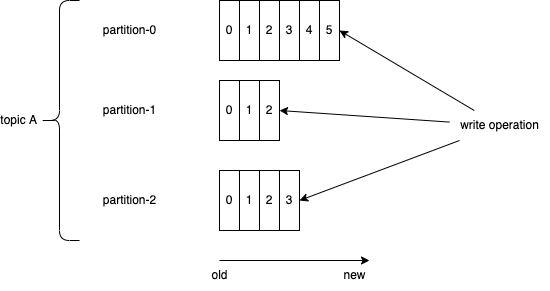

The diagram above was exported from draw.io. Its source (the exported page's mxGraphModel, read from the mxfile embedded in the PNG):
<mxGraphModel dx="1375" dy="314" grid="1" gridSize="10" guides="1" tooltips="1" connect="1" arrows="1" fold="1" page="1" pageScale="1" pageWidth="850" pageHeight="1100" math="0" shadow="0">
  <root>
    <mxCell id="0" />
    <mxCell id="1" parent="0" />
    <mxCell id="2" value="0" style="rounded=0;whiteSpace=wrap;html=1;" vertex="1" parent="1">
      <mxGeometry x="200" y="80" width="20" height="60" as="geometry" />
    </mxCell>
    <mxCell id="3" value="0" style="rounded=0;whiteSpace=wrap;html=1;" vertex="1" parent="1">
      <mxGeometry x="200" y="160" width="20" height="60" as="geometry" />
    </mxCell>
    <mxCell id="4" value="0" style="rounded=0;whiteSpace=wrap;html=1;" vertex="1" parent="1">
      <mxGeometry x="200" y="250" width="20" height="60" as="geometry" />
    </mxCell>
    <mxCell id="5" value="partition-0" style="text;html=1;align=center;verticalAlign=middle;resizable=0;points=[];autosize=1;strokeColor=none;fillColor=none;" vertex="1" parent="1">
      <mxGeometry x="70" y="95" width="80" height="30" as="geometry" />
    </mxCell>
    <mxCell id="6" value="partition-1" style="text;html=1;align=center;verticalAlign=middle;resizable=0;points=[];autosize=1;strokeColor=none;fillColor=none;" vertex="1" parent="1">
      <mxGeometry x="70" y="175" width="80" height="30" as="geometry" />
    </mxCell>
    <mxCell id="7" value="partition-2" style="text;html=1;align=center;verticalAlign=middle;resizable=0;points=[];autosize=1;strokeColor=none;fillColor=none;" vertex="1" parent="1">
      <mxGeometry x="70" y="265" width="80" height="30" as="geometry" />
    </mxCell>
    <mxCell id="8" value="1" style="rounded=0;whiteSpace=wrap;html=1;" vertex="1" parent="1">
      <mxGeometry x="220" y="80" width="20" height="60" as="geometry" />
    </mxCell>
    <mxCell id="9" value="1" style="rounded=0;whiteSpace=wrap;html=1;" vertex="1" parent="1">
      <mxGeometry x="220" y="160" width="20" height="60" as="geometry" />
    </mxCell>
    <mxCell id="10" value="1" style="rounded=0;whiteSpace=wrap;html=1;" vertex="1" parent="1">
      <mxGeometry x="220" y="250" width="20" height="60" as="geometry" />
    </mxCell>
    <mxCell id="11" value="2" style="rounded=0;whiteSpace=wrap;html=1;" vertex="1" parent="1">
      <mxGeometry x="240" y="80" width="20" height="60" as="geometry" />
    </mxCell>
    <mxCell id="12" value="3" style="rounded=0;whiteSpace=wrap;html=1;" vertex="1" parent="1">
      <mxGeometry x="260" y="80" width="20" height="60" as="geometry" />
    </mxCell>
    <mxCell id="14" style="edgeStyle=none;html=1;entryX=1;entryY=0.5;entryDx=0;entryDy=0;" edge="1" parent="1" source="13" target="16">
      <mxGeometry relative="1" as="geometry">
        <mxPoint x="370" y="120" as="targetPoint" />
      </mxGeometry>
    </mxCell>
    <mxCell id="21" style="edgeStyle=none;html=1;entryX=1;entryY=0.5;entryDx=0;entryDy=0;" edge="1" parent="1" source="13" target="17">
      <mxGeometry relative="1" as="geometry" />
    </mxCell>
    <mxCell id="22" style="edgeStyle=none;html=1;entryX=1;entryY=0.5;entryDx=0;entryDy=0;" edge="1" parent="1" source="13" target="20">
      <mxGeometry relative="1" as="geometry" />
    </mxCell>
    <mxCell id="13" value="write operation" style="text;html=1;align=center;verticalAlign=middle;resizable=0;points=[];autosize=1;strokeColor=none;fillColor=none;" vertex="1" parent="1">
      <mxGeometry x="430" y="190" width="100" height="30" as="geometry" />
    </mxCell>
    <mxCell id="15" value="4&lt;span style=&quot;color: rgba(0, 0, 0, 0); font-family: monospace; font-size: 0px; text-align: start;&quot;&gt;%3CmxGraphModel%3E%3Croot%3E%3CmxCell%20id%3D%220%22%2F%3E%3CmxCell%20id%3D%221%22%20parent%3D%220%22%2F%3E%3CmxCell%20id%3D%222%22%20value%3D%223%22%20style%3D%22rounded%3D0%3BwhiteSpace%3Dwrap%3Bhtml%3D1%3B%22%20vertex%3D%221%22%20parent%3D%221%22%3E%3CmxGeometry%20x%3D%22260%22%20y%3D%2280%22%20width%3D%2220%22%20height%3D%2260%22%20as%3D%22geometry%22%2F%3E%3C%2FmxCell%3E%3C%2Froot%3E%3C%2FmxGraphModel%3E&lt;/span&gt;" style="rounded=0;whiteSpace=wrap;html=1;" vertex="1" parent="1">
      <mxGeometry x="280" y="80" width="20" height="60" as="geometry" />
    </mxCell>
    <mxCell id="16" value="5" style="rounded=0;whiteSpace=wrap;html=1;" vertex="1" parent="1">
      <mxGeometry x="300" y="80" width="20" height="60" as="geometry" />
    </mxCell>
    <mxCell id="17" value="2" style="rounded=0;whiteSpace=wrap;html=1;" vertex="1" parent="1">
      <mxGeometry x="240" y="160" width="20" height="60" as="geometry" />
    </mxCell>
    <mxCell id="19" value="2" style="rounded=0;whiteSpace=wrap;html=1;" vertex="1" parent="1">
      <mxGeometry x="240" y="250" width="20" height="60" as="geometry" />
    </mxCell>
    <mxCell id="20" value="3" style="rounded=0;whiteSpace=wrap;html=1;" vertex="1" parent="1">
      <mxGeometry x="260" y="250" width="20" height="60" as="geometry" />
    </mxCell>
    <mxCell id="23" value="" style="endArrow=classic;html=1;" edge="1" parent="1">
      <mxGeometry width="50" height="50" relative="1" as="geometry">
        <mxPoint x="200" y="340" as="sourcePoint" />
        <mxPoint x="350" y="340" as="targetPoint" />
      </mxGeometry>
    </mxCell>
    <mxCell id="24" value="old" style="text;html=1;align=center;verticalAlign=middle;resizable=0;points=[];autosize=1;strokeColor=none;fillColor=none;" vertex="1" parent="1">
      <mxGeometry x="180" y="340" width="40" height="30" as="geometry" />
    </mxCell>
    <mxCell id="25" value="new" style="text;html=1;align=center;verticalAlign=middle;resizable=0;points=[];autosize=1;strokeColor=none;fillColor=none;shadow=0;" vertex="1" parent="1">
      <mxGeometry x="310" y="340" width="50" height="30" as="geometry" />
    </mxCell>
    <mxCell id="26" value="topic A" style="shape=curlyBracket;whiteSpace=wrap;html=1;rounded=1;labelPosition=left;verticalLabelPosition=middle;align=right;verticalAlign=middle;shadow=0;spacingLeft=3;" vertex="1" parent="1">
      <mxGeometry x="20" y="80" width="40" height="240" as="geometry" />
    </mxCell>
  </root>
</mxGraphModel>